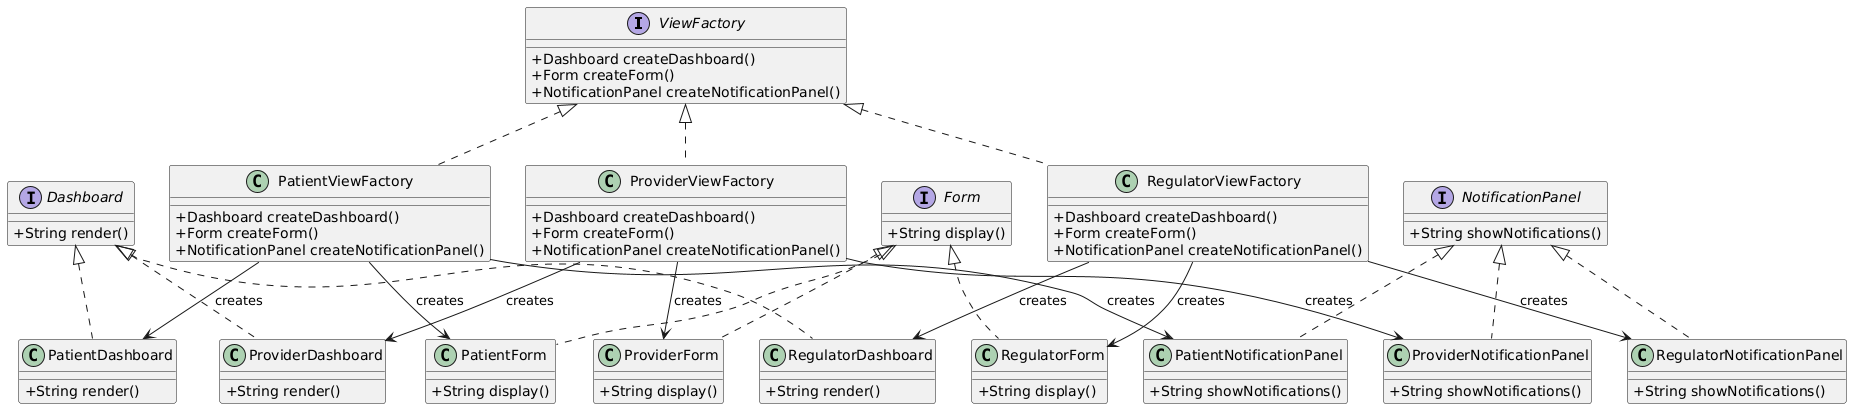

The diagram above was rendered by PlantUML. Its source (embedded in the PNG):
@startuml
skinparam classAttributeIconSize 0

' Abstract Factory for User Interface
interface ViewFactory {
  +Dashboard createDashboard()
  +Form createForm()
  +NotificationPanel createNotificationPanel()
}

' Concrete Factories for User Interface
class PatientViewFactory implements ViewFactory {
  +Dashboard createDashboard()
  +Form createForm()
  +NotificationPanel createNotificationPanel()
}

class ProviderViewFactory implements ViewFactory {
  +Dashboard createDashboard()
  +Form createForm()
  +NotificationPanel createNotificationPanel()
}

class RegulatorViewFactory implements ViewFactory {
  +Dashboard createDashboard()
  +Form createForm()
  +NotificationPanel createNotificationPanel()
}

' Abstract Products for User Interface
interface Dashboard {
  +String render()
}

interface Form {
  +String display()
}

interface NotificationPanel {
  +String showNotifications()
}

' Concrete Products for Patient
class PatientDashboard implements Dashboard {
  +String render()
}

class PatientForm implements Form {
  +String display()
}

class PatientNotificationPanel implements NotificationPanel {
  +String showNotifications()
}

' Concrete Products for Provider
class ProviderDashboard implements Dashboard {
  +String render()
}

class ProviderForm implements Form {
  +String display()
}

class ProviderNotificationPanel implements NotificationPanel {
  +String showNotifications()
}

' Concrete Products for Regulator
class RegulatorDashboard implements Dashboard {
  +String render()
}

class RegulatorForm implements Form {
  +String display()
}

class RegulatorNotificationPanel implements NotificationPanel {
  +String showNotifications()
}

' Associations for User Interface
PatientViewFactory --> PatientDashboard : creates
PatientViewFactory --> PatientForm : creates
PatientViewFactory --> PatientNotificationPanel : creates

ProviderViewFactory --> ProviderDashboard : creates
ProviderViewFactory --> ProviderForm : creates
ProviderViewFactory --> ProviderNotificationPanel : creates

RegulatorViewFactory --> RegulatorDashboard : creates
RegulatorViewFactory --> RegulatorForm : creates
RegulatorViewFactory --> RegulatorNotificationPanel : creates
@enduml